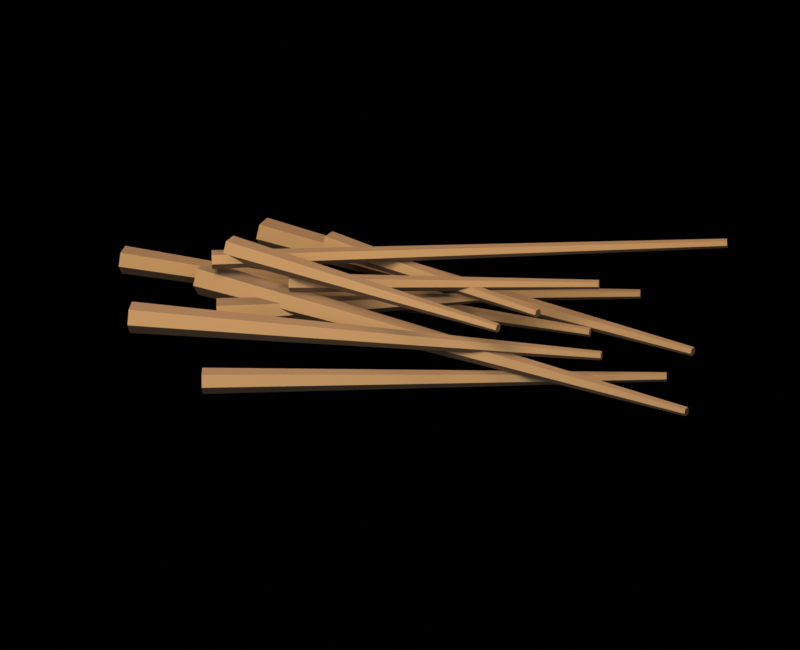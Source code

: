 # Source: source.blend  (saved by Blender 5.2.44; exported with 4.5.12 LTS)
import bpy
from mathutils import Matrix  # noqa: F401  (used for matrix-valued properties, if any)

bpy.ops.wm.read_factory_settings(use_empty=True)
scene = bpy.context.scene
scene.name = 'Scene'

# ---- collections
col_environment_geometry = bpy.data.collections.new('Environment geometry'); scene.collection.children.link(col_environment_geometry)
col_studio = bpy.data.collections.new('Studio'); scene.collection.children.link(col_studio)

# ---- materials (node trees are filled in below, after node groups)
mat_wood_0 = bpy.data.materials.new('Wood 0')
mat_wood_0.diffuse_color = (0.06663, 0.05286, 0.0356, 1.0)
mat_wood_1 = bpy.data.materials.new('Wood 1')
mat_wood_1.diffuse_color = (0.1301, 0.08438, 0.04374, 1.0)
mat_wood_2 = bpy.data.materials.new('Wood 2')
mat_wood_2.diffuse_color = (0.2195, 0.1301, 0.0648, 1.0)
mat_wood_3 = bpy.data.materials.new('Wood 3')
mat_wood_3.diffuse_color = (0.4179, 0.2502, 0.1022, 1.0)

# ---- material node trees
mat_wood_0.use_nodes = True; mat_wood_0.node_tree.nodes.clear()
_N = mat_wood_0.node_tree.nodes; _L = mat_wood_0.node_tree.links
n0 = _N.new('ShaderNodeBsdfPrincipled'); n0.name = 'Principled BSDF'; n0.location = (-200, 100)
n0.inputs[0].default_value = (0.06663, 0.05286, 0.0356, 1.0)
n0.inputs[2].default_value = 0.9
n0.inputs[10].default_value = 0.005
n1 = _N.new('ShaderNodeOutputMaterial'); n1.name = 'Material Output'; n1.location = (200, 100)
_L.new(n0.outputs[0], n1.inputs[0])
n1.is_active_output = True
mat_wood_1.use_nodes = True; mat_wood_1.node_tree.nodes.clear()
_N = mat_wood_1.node_tree.nodes; _L = mat_wood_1.node_tree.links
n0 = _N.new('ShaderNodeBsdfPrincipled'); n0.name = 'Principled BSDF'; n0.location = (-200, 100)
n0.inputs[0].default_value = (0.1301, 0.08438, 0.04374, 1.0)
n0.inputs[2].default_value = 0.9
n0.inputs[10].default_value = 0.005
n1 = _N.new('ShaderNodeOutputMaterial'); n1.name = 'Material Output'; n1.location = (200, 100)
_L.new(n0.outputs[0], n1.inputs[0])
n1.is_active_output = True
mat_wood_2.use_nodes = True; mat_wood_2.node_tree.nodes.clear()
_N = mat_wood_2.node_tree.nodes; _L = mat_wood_2.node_tree.links
n0 = _N.new('ShaderNodeBsdfPrincipled'); n0.name = 'Principled BSDF'; n0.location = (-200, 100)
n0.inputs[0].default_value = (0.2195, 0.1301, 0.0648, 1.0)
n0.inputs[2].default_value = 0.9
n0.inputs[10].default_value = 0.005
n1 = _N.new('ShaderNodeOutputMaterial'); n1.name = 'Material Output'; n1.location = (200, 100)
_L.new(n0.outputs[0], n1.inputs[0])
n1.is_active_output = True
mat_wood_3.use_nodes = True; mat_wood_3.node_tree.nodes.clear()
_N = mat_wood_3.node_tree.nodes; _L = mat_wood_3.node_tree.links
n0 = _N.new('ShaderNodeBsdfPrincipled'); n0.name = 'Principled BSDF'; n0.location = (-200, 100)
n0.inputs[0].default_value = (0.4179, 0.2502, 0.1022, 1.0)
n0.inputs[2].default_value = 0.9
n0.inputs[10].default_value = 0.005
n1 = _N.new('ShaderNodeOutputMaterial'); n1.name = 'Material Output'; n1.location = (200, 100)
_L.new(n0.outputs[0], n1.inputs[0])
n1.is_active_output = True

# ---- world
world_studio___pure_black_background = bpy.data.worlds.new('Studio · pure black background'); scene.world = world_studio___pure_black_background
world_studio___pure_black_background.use_nodes = True; world_studio___pure_black_background.node_tree.nodes.clear()
_N = world_studio___pure_black_background.node_tree.nodes; _L = world_studio___pure_black_background.node_tree.links
n0 = _N.new('ShaderNodeBackground'); n0.name = 'Background'; n0.location = (-200, 100)
n0.inputs[0].default_value = (0.0, 0.0, 0.0, 1.0)
n0.inputs[1].default_value = 0.0
n1 = _N.new('ShaderNodeOutputWorld'); n1.name = 'World Output'; n1.location = (200, 100)
_L.new(n0.outputs[0], n1.inputs[0])
n1.is_active_output = True

# ---- cameras
cam_reference_orthographic_lens = bpy.data.cameras.new('Reference orthographic lens')
cam_reference_orthographic_lens.type = 'ORTHO'

# ---- lights
light_warm_key = bpy.data.lights.new('Warm key', 'AREA')
light_warm_key.color = (1.0, 0.84, 0.67)
light_warm_key.energy = 900.0
light_warm_key.shape = 'DISK'
light_warm_key.size = 5.0
light_soft_front_fill = bpy.data.lights.new('Soft front fill', 'AREA')
light_soft_front_fill.color = (0.78, 0.84, 1.0)
light_soft_front_fill.energy = 250.0
light_soft_front_fill.shape = 'DISK'
light_soft_front_fill.size = 6.0
light_amber_right_rim = bpy.data.lights.new('Amber right rim', 'AREA')
light_amber_right_rim.color = (1.0, 0.74, 0.47)
light_amber_right_rim.energy = 600.0
light_amber_right_rim.shape = 'DISK'
light_amber_right_rim.size = 4.0

# ---- meshes
me_broken_twig = bpy.data.meshes.new('Broken twig')
me_broken_twig.from_pydata([(-1.476, 0.148, 0.1), (-1.485, 0.1938, 0.01958), (-1.51, 0.2832, 0.01958), (-1.527, 0.3269, 0.1), (-1.518, 0.2811, 0.1804), (-1.492, 0.1917, 0.1804), (1.529, 1.06, 0.25), (1.526, 1.077, 0.2197), (1.516, 1.111, 0.2197), (1.51, 1.127, 0.25), (1.513, 1.11, 0.2803), (1.523, 1.077, 0.2803)], [], [(5, 4, 3, 2, 1, 0), (6, 7, 8, 9, 10, 11), (0, 1, 7, 6), (1, 2, 8, 7), (2, 3, 9, 8), (3, 4, 10, 9), (4, 5, 11, 10), (5, 0, 6, 11)])
me_broken_twig.polygons.foreach_set('material_index', [0, 1, 2, 3, 0, 1, 2, 3])
me_broken_twig.materials.append(mat_wood_0)
me_broken_twig.materials.append(mat_wood_1)
me_broken_twig.materials.append(mat_wood_2)
me_broken_twig.materials.append(mat_wood_3)
me_broken_twig.update()
me_broken_twig_001 = bpy.data.meshes.new('Broken twig.001')
me_broken_twig_001.from_pydata([(-2.34, 0.2556, 0.16), (-2.336, 0.3081, 0.06928), (-2.336, 0.4129, 0.06928), (-2.34, 0.4653, 0.16), (-2.344, 0.4129, 0.2507), (-2.344, 0.308, 0.2507), (1.385, 0.3309, 0.31), (1.386, 0.3484, 0.2797), (1.386, 0.3834, 0.2797), (1.385, 0.4009, 0.31), (1.383, 0.3834, 0.3403), (1.383, 0.3484, 0.3403)], [], [(5, 4, 3, 2, 1, 0), (6, 7, 8, 9, 10, 11), (0, 1, 7, 6), (1, 2, 8, 7), (2, 3, 9, 8), (3, 4, 10, 9), (4, 5, 11, 10), (5, 0, 6, 11)])
me_broken_twig_001.polygons.foreach_set('material_index', [0, 1, 2, 3, 0, 1, 2, 3])
me_broken_twig_001.materials.append(mat_wood_0)
me_broken_twig_001.materials.append(mat_wood_1)
me_broken_twig_001.materials.append(mat_wood_2)
me_broken_twig_001.materials.append(mat_wood_3)
me_broken_twig_001.update()
me_broken_twig_002 = bpy.data.meshes.new('Broken twig.002')
me_broken_twig_002.from_pydata([(-1.472, 0.8853, 0.22), (-1.457, 0.9395, 0.1233), (-1.436, 1.049, 0.1233), (-1.429, 1.105, 0.22), (-1.443, 1.051, 0.3167), (-1.465, 0.9409, 0.3167), (2.228, 0.2478, 0.37), (2.233, 0.2647, 0.3397), (2.239, 0.2991, 0.3397), (2.241, 0.3165, 0.37), (2.237, 0.2996, 0.4003), (2.23, 0.2652, 0.4003)], [], [(5, 4, 3, 2, 1, 0), (6, 7, 8, 9, 10, 11), (0, 1, 7, 6), (1, 2, 8, 7), (2, 3, 9, 8), (3, 4, 10, 9), (4, 5, 11, 10), (5, 0, 6, 11)])
me_broken_twig_002.polygons.foreach_set('material_index', [0, 1, 2, 3, 0, 1, 2, 3])
me_broken_twig_002.materials.append(mat_wood_0)
me_broken_twig_002.materials.append(mat_wood_1)
me_broken_twig_002.materials.append(mat_wood_2)
me_broken_twig_002.materials.append(mat_wood_3)
me_broken_twig_002.update()
me_broken_twig_003 = bpy.data.meshes.new('Broken twig.003')
me_broken_twig_003.from_pydata([(-1.102, -1.324, 0.28), (-1.113, -1.275, 0.1946), (-1.142, -1.181, 0.1946), (-1.16, -1.135, 0.28), (-1.149, -1.183, 0.3654), (-1.12, -1.278, 0.3654), (2.214, -0.245, 0.43), (2.211, -0.2279, 0.3997), (2.2, -0.1944, 0.3997), (2.194, -0.178, 0.43), (2.198, -0.1952, 0.4603), (2.208, -0.2286, 0.4603)], [], [(5, 4, 3, 2, 1, 0), (6, 7, 8, 9, 10, 11), (0, 1, 7, 6), (1, 2, 8, 7), (2, 3, 9, 8), (3, 4, 10, 9), (4, 5, 11, 10), (5, 0, 6, 11)])
me_broken_twig_003.polygons.foreach_set('material_index', [0, 1, 2, 3, 0, 1, 2, 3])
me_broken_twig_003.materials.append(mat_wood_0)
me_broken_twig_003.materials.append(mat_wood_1)
me_broken_twig_003.materials.append(mat_wood_2)
me_broken_twig_003.materials.append(mat_wood_3)
me_broken_twig_003.update()
me_broken_twig_004 = bpy.data.meshes.new('Broken twig.004')
me_broken_twig_004.from_pydata([(-1.282, -0.4876, 0.34), (-1.294, -0.4318, 0.2423), (-1.332, -0.3251, 0.2423), (-1.357, -0.2742, 0.34), (-1.346, -0.33, 0.4377), (-1.308, -0.4367, 0.4377), (0.5662, 0.2482, 0.49), (0.5625, 0.2655, 0.4598), (0.5509, 0.2985, 0.4598), (0.5429, 0.3142, 0.49), (0.5466, 0.297, 0.5202), (0.5582, 0.264, 0.5202)], [], [(5, 4, 3, 2, 1, 0), (6, 7, 8, 9, 10, 11), (0, 1, 7, 6), (1, 2, 8, 7), (2, 3, 9, 8), (3, 4, 10, 9), (4, 5, 11, 10), (5, 0, 6, 11)])
me_broken_twig_004.polygons.foreach_set('material_index', [0, 1, 2, 3, 0, 1, 2, 3])
me_broken_twig_004.materials.append(mat_wood_0)
me_broken_twig_004.materials.append(mat_wood_1)
me_broken_twig_004.materials.append(mat_wood_2)
me_broken_twig_004.materials.append(mat_wood_3)
me_broken_twig_004.update()
me_broken_twig_005 = bpy.data.meshes.new('Broken twig.005')
me_broken_twig_005.from_pydata([(-1.592, -0.1675, 0.4), (-1.576, -0.1039, 0.2868), (-1.553, 0.02475, 0.2868), (-1.545, 0.08979, 0.4), (-1.561, 0.02621, 0.5132), (-1.584, -0.1024, 0.5132), (2.573, -0.8371, 0.55), (2.577, -0.8201, 0.5197), (2.584, -0.7857, 0.5197), (2.586, -0.7683, 0.55), (2.582, -0.7853, 0.5803), (2.575, -0.8197, 0.5803)], [], [(5, 4, 3, 2, 1, 0), (6, 7, 8, 9, 10, 11), (0, 1, 7, 6), (1, 2, 8, 7), (2, 3, 9, 8), (3, 4, 10, 9), (4, 5, 11, 10), (5, 0, 6, 11)])
me_broken_twig_005.polygons.foreach_set('material_index', [0, 1, 2, 3, 0, 1, 2, 3])
me_broken_twig_005.materials.append(mat_wood_0)
me_broken_twig_005.materials.append(mat_wood_1)
me_broken_twig_005.materials.append(mat_wood_2)
me_broken_twig_005.materials.append(mat_wood_3)
me_broken_twig_005.update()
me_broken_twig_006 = bpy.data.meshes.new('Broken twig.006')
me_broken_twig_006.from_pydata([(-1.83, -0.954, 0.46), (-1.833, -0.8951, 0.3581), (-1.848, -0.7783, 0.3581), (-1.86, -0.7205, 0.46), (-1.857, -0.7794, 0.5619), (-1.841, -0.8962, 0.5619), (1.745, -0.4026, 0.61), (1.744, -0.3851, 0.5797), (1.74, -0.3504, 0.5797), (1.736, -0.3332, 0.61), (1.737, -0.3507, 0.6403), (1.742, -0.3854, 0.6403)], [], [(5, 4, 3, 2, 1, 0), (6, 7, 8, 9, 10, 11), (0, 1, 7, 6), (1, 2, 8, 7), (2, 3, 9, 8), (3, 4, 10, 9), (4, 5, 11, 10), (5, 0, 6, 11)])
me_broken_twig_006.polygons.foreach_set('material_index', [0, 1, 2, 3, 0, 1, 2, 3])
me_broken_twig_006.materials.append(mat_wood_0)
me_broken_twig_006.materials.append(mat_wood_1)
me_broken_twig_006.materials.append(mat_wood_2)
me_broken_twig_006.materials.append(mat_wood_3)
me_broken_twig_006.update()
me_broken_twig_007 = bpy.data.meshes.new('Broken twig.007')
me_broken_twig_007.from_pydata([(-0.8006, 0.4867, 0.52), (-0.781, 0.5274, 0.4427), (-0.7528, 0.6123, 0.4427), (-0.7443, 0.6567, 0.52), (-0.7639, 0.616, 0.5973), (-0.792, 0.531, 0.5973), (1.109, -0.08831, 0.67), (1.116, -0.07242, 0.6398), (1.127, -0.03919, 0.6398), (1.131, -0.02187, 0.67), (1.123, -0.03776, 0.7002), (1.112, -0.07099, 0.7002)], [], [(5, 4, 3, 2, 1, 0), (6, 7, 8, 9, 10, 11), (0, 1, 7, 6), (1, 2, 8, 7), (2, 3, 9, 8), (3, 4, 10, 9), (4, 5, 11, 10), (5, 0, 6, 11)])
me_broken_twig_007.polygons.foreach_set('material_index', [0, 1, 2, 3, 0, 1, 2, 3])
me_broken_twig_007.materials.append(mat_wood_0)
me_broken_twig_007.materials.append(mat_wood_1)
me_broken_twig_007.materials.append(mat_wood_2)
me_broken_twig_007.materials.append(mat_wood_3)
me_broken_twig_007.update()
me_broken_twig_008 = bpy.data.meshes.new('Broken twig.008')
me_broken_twig_008.from_pydata([(-0.8104, -0.2215, 0.58), (-0.8149, -0.1849, 0.5166), (-0.832, -0.1136, 0.5166), (-0.8445, -0.07885, 0.58), (-0.8399, -0.1155, 0.6434), (-0.8228, -0.1868, 0.6434), (1.453, 0.3585, 0.73), (1.451, 0.376, 0.6998), (1.442, 0.41, 0.6998), (1.436, 0.4266, 0.73), (1.439, 0.4091, 0.7602), (1.447, 0.3751, 0.7602)], [], [(5, 4, 3, 2, 1, 0), (6, 7, 8, 9, 10, 11), (0, 1, 7, 6), (1, 2, 8, 7), (2, 3, 9, 8), (3, 4, 10, 9), (4, 5, 11, 10), (5, 0, 6, 11)])
me_broken_twig_008.polygons.foreach_set('material_index', [0, 1, 2, 3, 0, 1, 2, 3])
me_broken_twig_008.materials.append(mat_wood_0)
me_broken_twig_008.materials.append(mat_wood_1)
me_broken_twig_008.materials.append(mat_wood_2)
me_broken_twig_008.materials.append(mat_wood_3)
me_broken_twig_008.update()
me_broken_twig_009 = bpy.data.meshes.new('Broken twig.009')
me_broken_twig_009.from_pydata([(-1.43, -0.2004, 0.64), (-1.439, -0.1664, 0.5789), (-1.463, -0.1, 0.5789), (-1.477, -0.06762, 0.64), (-1.468, -0.1016, 0.7011), (-1.444, -0.168, 0.7011), (2.192, 1.146, 0.79), (2.187, 1.163, 0.7597), (2.176, 1.196, 0.7597), (2.168, 1.212, 0.79), (2.173, 1.195, 0.8203), (2.185, 1.162, 0.8203)], [], [(5, 4, 3, 2, 1, 0), (6, 7, 8, 9, 10, 11), (0, 1, 7, 6), (1, 2, 8, 7), (2, 3, 9, 8), (3, 4, 10, 9), (4, 5, 11, 10), (5, 0, 6, 11)])
me_broken_twig_009.polygons.foreach_set('material_index', [0, 1, 2, 3, 0, 1, 2, 3])
me_broken_twig_009.materials.append(mat_wood_0)
me_broken_twig_009.materials.append(mat_wood_1)
me_broken_twig_009.materials.append(mat_wood_2)
me_broken_twig_009.materials.append(mat_wood_3)
me_broken_twig_009.update()
me_broken_twig_010 = bpy.data.meshes.new('Broken twig.010')
me_broken_twig_010.from_pydata([(-1.372, -0.1146, 0.7), (-1.355, -0.06949, 0.6172), (-1.331, 0.02325, 0.6172), (-1.324, 0.07089, 0.7), (-1.341, 0.02578, 0.7828), (-1.365, -0.06696, 0.7828), (1.002, -0.6598, 0.85), (1.008, -0.6433, 0.8197), (1.017, -0.6094, 0.8197), (1.019, -0.592, 0.85), (1.013, -0.6085, 0.8803), (1.005, -0.6424, 0.8803)], [], [(5, 4, 3, 2, 1, 0), (6, 7, 8, 9, 10, 11), (0, 1, 7, 6), (1, 2, 8, 7), (2, 3, 9, 8), (3, 4, 10, 9), (4, 5, 11, 10), (5, 0, 6, 11)])
me_broken_twig_010.polygons.foreach_set('material_index', [0, 1, 2, 3, 0, 1, 2, 3])
me_broken_twig_010.materials.append(mat_wood_0)
me_broken_twig_010.materials.append(mat_wood_1)
me_broken_twig_010.materials.append(mat_wood_2)
me_broken_twig_010.materials.append(mat_wood_3)
me_broken_twig_010.update()

# ---- objects
ob_broken_twig = bpy.data.objects.new('Broken twig', me_broken_twig)
ob_broken_twig_001 = bpy.data.objects.new('Broken twig.001', me_broken_twig_001)
ob_broken_twig_002 = bpy.data.objects.new('Broken twig.002', me_broken_twig_002)
ob_broken_twig_003 = bpy.data.objects.new('Broken twig.003', me_broken_twig_003)
ob_broken_twig_004 = bpy.data.objects.new('Broken twig.004', me_broken_twig_004)
ob_broken_twig_005 = bpy.data.objects.new('Broken twig.005', me_broken_twig_005)
ob_broken_twig_006 = bpy.data.objects.new('Broken twig.006', me_broken_twig_006)
ob_broken_twig_007 = bpy.data.objects.new('Broken twig.007', me_broken_twig_007)
ob_broken_twig_008 = bpy.data.objects.new('Broken twig.008', me_broken_twig_008)
ob_broken_twig_009 = bpy.data.objects.new('Broken twig.009', me_broken_twig_009)
ob_broken_twig_010 = bpy.data.objects.new('Broken twig.010', me_broken_twig_010)
ob_reference_camera = bpy.data.objects.new('Reference camera', cam_reference_orthographic_lens)
ob_warm_key = bpy.data.objects.new('Warm key', light_warm_key)
ob_soft_front_fill = bpy.data.objects.new('Soft front fill', light_soft_front_fill)
ob_amber_right_rim = bpy.data.objects.new('Amber right rim', light_amber_right_rim)

# ---- transforms, parenting, visibility, modifiers, constraints
ob_broken_twig.location = (0.0, 0.0, 0.0)
ob_broken_twig_001.location = (0.0, 0.0, 0.0)
ob_broken_twig_002.location = (0.0, 0.0, 0.0)
ob_broken_twig_003.location = (0.0, 0.0, 0.0)
ob_broken_twig_004.location = (0.0, 0.0, 0.0)
ob_broken_twig_005.location = (0.0, 0.0, 0.0)
ob_broken_twig_006.location = (0.0, 0.0, 0.0)
ob_broken_twig_007.location = (0.0, 0.0, 0.0)
ob_broken_twig_008.location = (0.0, 0.0, 0.0)
ob_broken_twig_009.location = (0.0, 0.0, 0.0)
ob_broken_twig_010.location = (0.0, 0.0, 0.0)
ob_reference_camera.location = (5.801, -15.94, 10.9)
ob_reference_camera.rotation_euler = (1.012, -3.076e-08, 0.3491)
ob_warm_key.location = (-3.0, -4.0, 8.0)
ob_warm_key.rotation_euler = (0.6787, 3.843e-08, -0.6435)
ob_soft_front_fill.location = (1.0, -6.0, 5.0)
ob_soft_front_fill.rotation_euler = (1.087, 3.52e-09, 0.1651)
ob_amber_right_rim.location = (5.0, 3.0, 7.0)
ob_amber_right_rim.rotation_euler = (0.8425, 6.091e-08, 2.111)

# ---- collection membership
col_environment_geometry.objects.link(ob_broken_twig)
col_environment_geometry.objects.link(ob_broken_twig_001)
col_environment_geometry.objects.link(ob_broken_twig_002)
col_environment_geometry.objects.link(ob_broken_twig_003)
col_environment_geometry.objects.link(ob_broken_twig_004)
col_environment_geometry.objects.link(ob_broken_twig_005)
col_environment_geometry.objects.link(ob_broken_twig_006)
col_environment_geometry.objects.link(ob_broken_twig_007)
col_environment_geometry.objects.link(ob_broken_twig_008)
col_environment_geometry.objects.link(ob_broken_twig_009)
col_environment_geometry.objects.link(ob_broken_twig_010)
col_studio.objects.link(ob_reference_camera)
col_studio.objects.link(ob_warm_key)
col_studio.objects.link(ob_soft_front_fill)
col_studio.objects.link(ob_amber_right_rim)

# ---- scene / render settings (as saved in the file)
scene.camera = ob_reference_camera
scene.frame_start = 1; scene.frame_end = 250; scene.frame_set(1)
scene.render.engine = 'CYCLES'
scene.render.image_settings.color_mode = 'RGB'
scene.render.resolution_x = 800
scene.render.resolution_y = 650
scene.render.bake_bias = 0.0
scene.render.bake_samples = 0
scene.render.compositor_device = 'GPU'
scene.cycles.samples = 20
scene.cycles.max_bounces = 6
scene.eevee.use_volume_custom_range = False
scene.eevee.fast_gi_thickness_near = 0.1
scene.eevee.fast_gi_thickness_far = 0.0
scene.eevee.ray_tracing_options.screen_trace_thickness = 0.1
scene.view_settings.view_transform = 'Standard'
bpy.context.view_layer.update()
